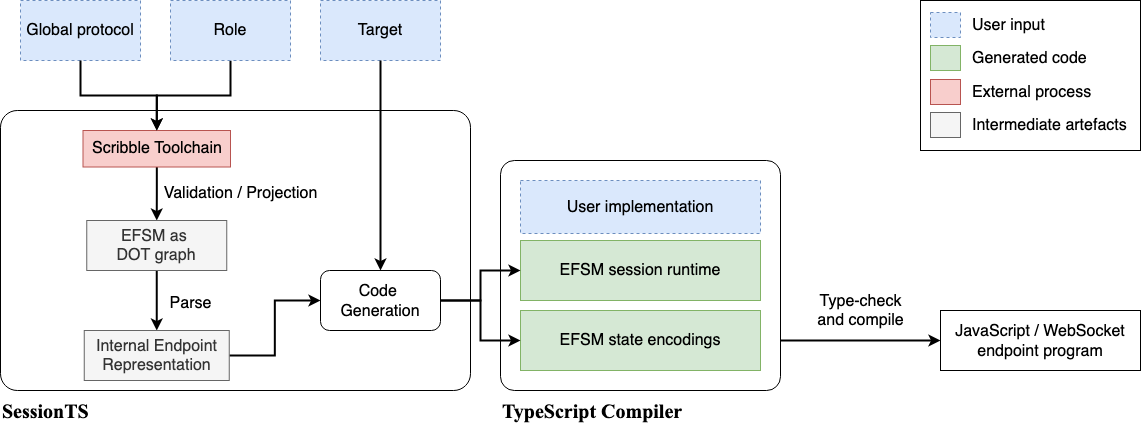

The diagram above was exported from draw.io. Its source (the exported page's mxGraphModel, read from the mxfile embedded in the PNG):
<mxGraphModel dx="2020" dy="1285" grid="1" gridSize="10" guides="1" tooltips="1" connect="1" arrows="1" fold="1" page="1" pageScale="1" pageWidth="850" pageHeight="1100" math="0" shadow="0">
  <root>
    <mxCell id="0" />
    <mxCell id="1" parent="0" />
    <mxCell id="2" value="" style="rounded=0;whiteSpace=wrap;html=1;glass=0;comic=0;strokeColor=#000000;fontFamily=Helvetica;fontSize=16;align=left;fontStyle=1" vertex="1" parent="1">
      <mxGeometry x="960" y="40" width="220" height="150" as="geometry" />
    </mxCell>
    <mxCell id="3" value="Type-check&lt;br&gt;and compile" style="edgeStyle=orthogonalEdgeStyle;rounded=0;orthogonalLoop=1;jettySize=auto;html=1;entryX=0;entryY=0.5;entryDx=0;entryDy=0;strokeWidth=2;fontFamily=Helvetica;fontSize=16;align=center;" edge="1" source="4" target="26" parent="1">
      <mxGeometry y="30" relative="1" as="geometry">
        <Array as="points">
          <mxPoint x="870" y="380" />
          <mxPoint x="870" y="380" />
        </Array>
        <mxPoint as="offset" />
      </mxGeometry>
    </mxCell>
    <mxCell id="4" value="" style="rounded=1;whiteSpace=wrap;html=1;glass=0;arcSize=6;" vertex="1" parent="1">
      <mxGeometry x="540" y="200" width="280" height="230" as="geometry" />
    </mxCell>
    <mxCell id="5" value="&lt;font style=&quot;font-size: 16px&quot;&gt;Global protocol&lt;/font&gt;" style="rounded=0;whiteSpace=wrap;html=1;fillColor=#dae8fc;strokeColor=#6c8ebf;dashed=1;" vertex="1" parent="1">
      <mxGeometry x="60" y="40" width="120" height="60" as="geometry" />
    </mxCell>
    <mxCell id="6" value="&lt;font style=&quot;font-size: 16px&quot;&gt;Target&lt;br&gt;&lt;/font&gt;" style="rounded=0;whiteSpace=wrap;html=1;fillColor=#dae8fc;strokeColor=#6c8ebf;dashed=1;" vertex="1" parent="1">
      <mxGeometry x="360" y="40" width="120" height="60" as="geometry" />
    </mxCell>
    <mxCell id="7" value="" style="rounded=1;whiteSpace=wrap;html=1;glass=0;arcSize=6;" vertex="1" parent="1">
      <mxGeometry x="40" y="150" width="470" height="280" as="geometry" />
    </mxCell>
    <mxCell id="8" value="Validation / Projection" style="edgeStyle=orthogonalEdgeStyle;rounded=0;orthogonalLoop=1;jettySize=auto;html=1;entryX=0.5;entryY=0;entryDx=0;entryDy=0;strokeWidth=2;fontSize=16;align=center;" edge="1" source="9" target="11" parent="1">
      <mxGeometry x="0.0004" y="84" relative="1" as="geometry">
        <mxPoint as="offset" />
      </mxGeometry>
    </mxCell>
    <mxCell id="9" value="Scribble Toolchain" style="rounded=0;whiteSpace=wrap;html=1;glass=0;fillColor=#f8cecc;strokeColor=#b85450;fontSize=16;" vertex="1" parent="1">
      <mxGeometry x="122.5" y="170" width="147.5" height="36.5" as="geometry" />
    </mxCell>
    <mxCell id="10" value="&lt;font style=&quot;font-size: 16px&quot; face=&quot;Helvetica&quot;&gt;Parse&lt;/font&gt;" style="edgeStyle=orthogonalEdgeStyle;rounded=0;orthogonalLoop=1;jettySize=auto;html=1;exitX=0.5;exitY=1;exitDx=0;exitDy=0;entryX=0.5;entryY=0;entryDx=0;entryDy=0;strokeWidth=2;fontFamily=Times New Roman;fontSize=20;align=center;" edge="1" source="11" target="16" parent="1">
      <mxGeometry y="34" relative="1" as="geometry">
        <mxPoint as="offset" />
      </mxGeometry>
    </mxCell>
    <mxCell id="11" value="EFSM as &lt;br&gt;DOT graph" style="rounded=0;whiteSpace=wrap;html=1;glass=0;comic=0;fontSize=16;fillColor=#f5f5f5;strokeColor=#666666;fontColor=#333333;" vertex="1" parent="1">
      <mxGeometry x="126.25" y="260" width="140" height="50" as="geometry" />
    </mxCell>
    <mxCell id="12" value="&lt;font style=&quot;font-size: 16px&quot;&gt;User implementation&lt;/font&gt;" style="rounded=0;whiteSpace=wrap;html=1;fillColor=#dae8fc;strokeColor=#6c8ebf;dashed=1;" vertex="1" parent="1">
      <mxGeometry x="560" y="220" width="240" height="53" as="geometry" />
    </mxCell>
    <mxCell id="13" value="&lt;font style=&quot;font-size: 16px&quot;&gt;EFSM state encodings&lt;/font&gt;" style="rounded=0;whiteSpace=wrap;html=1;glass=0;comic=0;fillColor=#d5e8d4;strokeColor=#82b366;" vertex="1" parent="1">
      <mxGeometry x="560" y="350" width="240" height="60" as="geometry" />
    </mxCell>
    <mxCell id="14" value="&lt;font style=&quot;font-size: 16px&quot;&gt;EFSM session runtime&lt;/font&gt;" style="rounded=0;whiteSpace=wrap;html=1;glass=0;comic=0;fillColor=#d5e8d4;strokeColor=#82b366;" vertex="1" parent="1">
      <mxGeometry x="560" y="280" width="240" height="60" as="geometry" />
    </mxCell>
    <mxCell id="15" style="edgeStyle=orthogonalEdgeStyle;rounded=0;orthogonalLoop=1;jettySize=auto;html=1;entryX=0;entryY=0.5;entryDx=0;entryDy=0;strokeWidth=2;fontFamily=Times New Roman;fontSize=16;align=center;" edge="1" source="16" target="24" parent="1">
      <mxGeometry relative="1" as="geometry" />
    </mxCell>
    <mxCell id="16" value="Internal Endpoint Representation" style="rounded=0;whiteSpace=wrap;html=1;glass=0;comic=0;fontSize=16;fillColor=#f5f5f5;strokeColor=#666666;fontColor=#333333;" vertex="1" parent="1">
      <mxGeometry x="123.75" y="370" width="145" height="50" as="geometry" />
    </mxCell>
    <mxCell id="17" style="edgeStyle=orthogonalEdgeStyle;rounded=0;orthogonalLoop=1;jettySize=auto;html=1;entryX=0.5;entryY=0;entryDx=0;entryDy=0;strokeWidth=2;fontSize=16;" edge="1" source="18" target="9" parent="1">
      <mxGeometry relative="1" as="geometry" />
    </mxCell>
    <mxCell id="18" value="&lt;font style=&quot;font-size: 16px&quot;&gt;Role&lt;/font&gt;" style="rounded=0;whiteSpace=wrap;html=1;fillColor=#dae8fc;strokeColor=#6c8ebf;dashed=1;" vertex="1" parent="1">
      <mxGeometry x="210" y="40" width="120" height="60" as="geometry" />
    </mxCell>
    <mxCell id="19" style="edgeStyle=orthogonalEdgeStyle;rounded=0;orthogonalLoop=1;jettySize=auto;html=1;strokeWidth=2;fontSize=16;" edge="1" source="5" target="9" parent="1">
      <mxGeometry relative="1" as="geometry" />
    </mxCell>
    <mxCell id="20" value="SessionTS" style="text;html=1;strokeColor=none;fillColor=none;align=left;verticalAlign=middle;whiteSpace=wrap;rounded=0;glass=0;comic=0;fontSize=20;fontFamily=Times New Roman;fontStyle=1" vertex="1" parent="1">
      <mxGeometry x="40" y="440" width="40" height="20" as="geometry" />
    </mxCell>
    <mxCell id="21" value="TypeScript Compiler" style="text;html=1;strokeColor=none;fillColor=none;align=left;verticalAlign=middle;whiteSpace=wrap;rounded=0;glass=0;comic=0;fontSize=20;fontFamily=Times New Roman;fontStyle=1" vertex="1" parent="1">
      <mxGeometry x="540" y="440" width="200" height="20" as="geometry" />
    </mxCell>
    <mxCell id="22" value="" style="edgeStyle=orthogonalEdgeStyle;rounded=0;orthogonalLoop=1;jettySize=auto;html=1;strokeWidth=2;fontFamily=Times New Roman;fontSize=16;align=center;" edge="1" source="24" target="14" parent="1">
      <mxGeometry relative="1" as="geometry" />
    </mxCell>
    <mxCell id="23" style="edgeStyle=orthogonalEdgeStyle;rounded=0;orthogonalLoop=1;jettySize=auto;html=1;entryX=0;entryY=0.5;entryDx=0;entryDy=0;strokeWidth=2;fontFamily=Times New Roman;fontSize=16;align=center;" edge="1" source="24" target="13" parent="1">
      <mxGeometry relative="1" as="geometry" />
    </mxCell>
    <mxCell id="24" value="&lt;font face=&quot;Helvetica&quot;&gt;Code &lt;br&gt;Generation&lt;br&gt;&lt;/font&gt;" style="rounded=1;whiteSpace=wrap;html=1;glass=0;comic=0;strokeColor=#000000;fontFamily=Times New Roman;fontSize=16;align=center;" vertex="1" parent="1">
      <mxGeometry x="360" y="310" width="120" height="60" as="geometry" />
    </mxCell>
    <mxCell id="25" style="edgeStyle=orthogonalEdgeStyle;rounded=0;orthogonalLoop=1;jettySize=auto;html=1;entryX=0.5;entryY=0;entryDx=0;entryDy=0;strokeWidth=2;fontFamily=Times New Roman;fontSize=16;align=center;" edge="1" source="6" target="24" parent="1">
      <mxGeometry relative="1" as="geometry" />
    </mxCell>
    <mxCell id="26" value="&lt;font face=&quot;Helvetica&quot;&gt;JavaScript / WebSocket endpoint program&lt;/font&gt;" style="rounded=0;whiteSpace=wrap;html=1;glass=0;comic=0;strokeColor=#000000;fontFamily=Times New Roman;fontSize=16;align=center;" vertex="1" parent="1">
      <mxGeometry x="980" y="350" width="200" height="60" as="geometry" />
    </mxCell>
    <mxCell id="27" value="" style="rounded=0;whiteSpace=wrap;html=1;fillColor=#dae8fc;strokeColor=#6c8ebf;dashed=1;" vertex="1" parent="1">
      <mxGeometry x="970" y="52" width="30" height="25" as="geometry" />
    </mxCell>
    <mxCell id="28" value="" style="rounded=0;whiteSpace=wrap;html=1;fillColor=#d5e8d4;strokeColor=#82b366;" vertex="1" parent="1">
      <mxGeometry x="970" y="85" width="30" height="25" as="geometry" />
    </mxCell>
    <mxCell id="29" value="" style="rounded=0;whiteSpace=wrap;html=1;glass=0;fillColor=#f8cecc;strokeColor=#b85450;fontSize=16;" vertex="1" parent="1">
      <mxGeometry x="970" y="119" width="30" height="25" as="geometry" />
    </mxCell>
    <mxCell id="30" value="" style="rounded=0;whiteSpace=wrap;html=1;glass=0;fillColor=#f5f5f5;strokeColor=#666666;fontSize=16;fontColor=#333333;" vertex="1" parent="1">
      <mxGeometry x="970" y="152" width="30" height="25" as="geometry" />
    </mxCell>
    <mxCell id="31" value="User input" style="text;html=1;strokeColor=none;fillColor=none;align=left;verticalAlign=middle;whiteSpace=wrap;rounded=0;glass=0;comic=0;fontFamily=Helvetica;fontSize=16;" vertex="1" parent="1">
      <mxGeometry x="1010" y="52" width="130" height="25" as="geometry" />
    </mxCell>
    <mxCell id="32" value="Generated code" style="text;html=1;strokeColor=none;fillColor=none;align=left;verticalAlign=middle;whiteSpace=wrap;rounded=0;glass=0;comic=0;fontFamily=Helvetica;fontSize=16;" vertex="1" parent="1">
      <mxGeometry x="1010" y="85" width="130" height="25" as="geometry" />
    </mxCell>
    <mxCell id="33" value="External process" style="text;html=1;strokeColor=none;fillColor=none;align=left;verticalAlign=middle;whiteSpace=wrap;rounded=0;glass=0;comic=0;fontFamily=Helvetica;fontSize=16;" vertex="1" parent="1">
      <mxGeometry x="1010" y="119" width="130" height="25" as="geometry" />
    </mxCell>
    <mxCell id="34" value="Intermediate artefacts" style="text;html=1;strokeColor=none;fillColor=none;align=left;verticalAlign=middle;whiteSpace=wrap;rounded=0;glass=0;comic=0;fontFamily=Helvetica;fontSize=16;" vertex="1" parent="1">
      <mxGeometry x="1010" y="152" width="160" height="25" as="geometry" />
    </mxCell>
  </root>
</mxGraphModel>